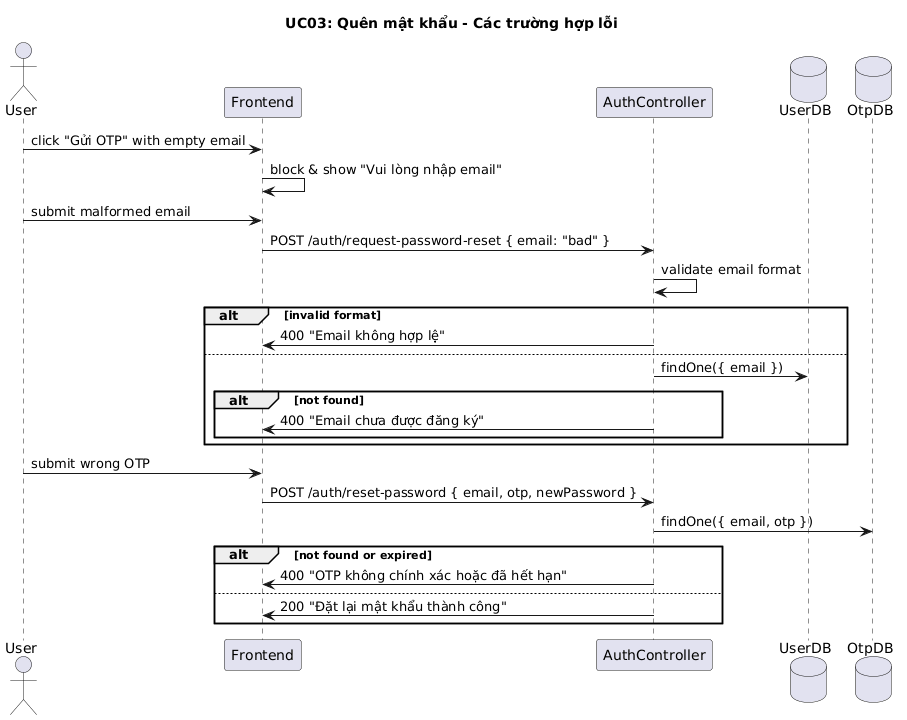

The diagram above was rendered by PlantUML. Its source (embedded in the PNG):
@startuml
title UC03: Quên mật khẩu - Các trường hợp lỗi

actor User
participant Frontend
participant AuthController
database UserDB
database OtpDB

User -> Frontend: click "Gửi OTP" with empty email
Frontend -> Frontend: block & show "Vui lòng nhập email"

User -> Frontend: submit malformed email
Frontend -> AuthController: POST /auth/request-password-reset { email: "bad" }
AuthController -> AuthController: validate email format
alt invalid format
  AuthController -> Frontend: 400 "Email không hợp lệ"
else
  AuthController -> UserDB: findOne({ email })
  alt not found
    AuthController -> Frontend: 400 "Email chưa được đăng ký"
  end
end

User -> Frontend: submit wrong OTP
Frontend -> AuthController: POST /auth/reset-password { email, otp, newPassword }
AuthController -> OtpDB: findOne({ email, otp })
alt not found or expired
  AuthController -> Frontend: 400 "OTP không chính xác hoặc đã hết hạn"
else
  AuthController -> Frontend: 200 "Đặt lại mật khẩu thành công"
end
@enduml